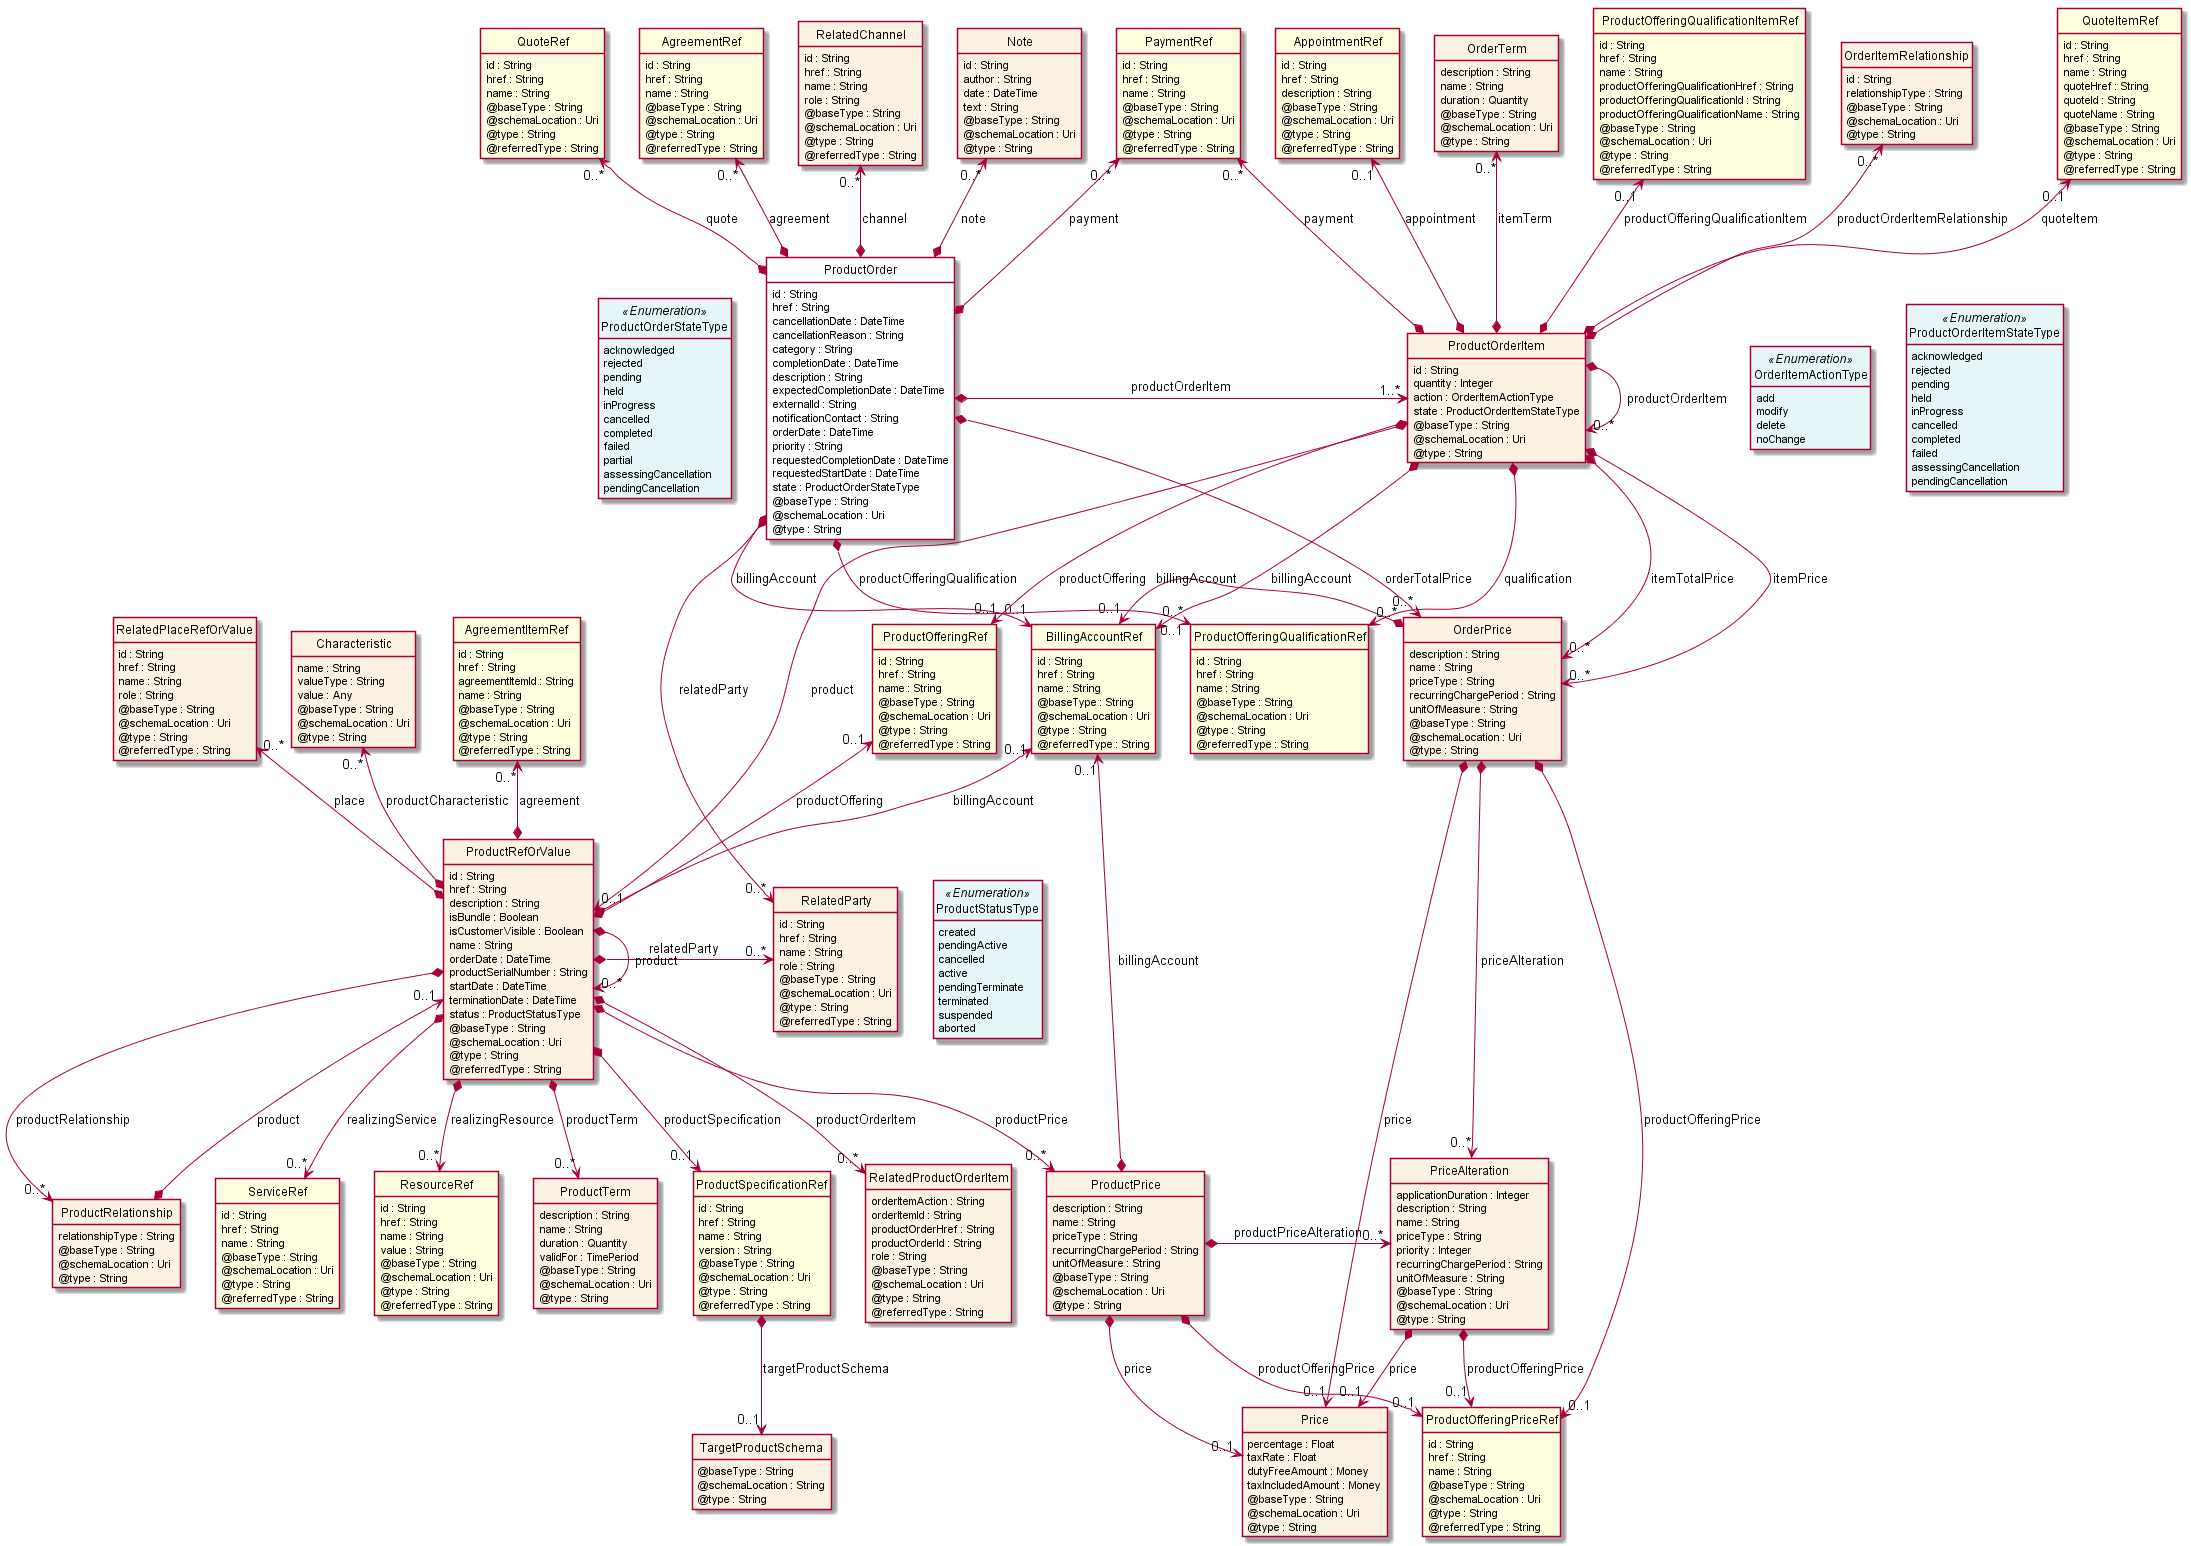

The diagram above was rendered by PlantUML. Its source (embedded in the PNG):
@startuml
hide circle
hide methods
hide stereotype
show <<Enumeration>> stereotype
skinparam class {
   BackgroundColor<<Enumeration>> #E6F5F7
   BackgroundColor<<Ref>> #FFFFE0
   BackgroundColor<<Pivot>> #FFFFFFF
   BackgroundColor #FCF2E3
}

class ProductOrder <<Pivot>> {
    id : String
    href : String
    cancellationDate : DateTime
    cancellationReason : String
    category : String
    completionDate : DateTime
    description : String
    expectedCompletionDate : DateTime
    externalId : String
    notificationContact : String
    orderDate : DateTime
    priority : String
    requestedCompletionDate : DateTime
    requestedStartDate : DateTime
    state : ProductOrderStateType
    @baseType : String
    @schemaLocation : Uri
    @type : String
}

class ProductOrderStateType <<Enumeration>> {
    acknowledged
    rejected
    pending
    held
    inProgress
    cancelled
    completed
    failed
    partial
    assessingCancellation
    pendingCancellation
}


class AgreementRef <<Ref>> {
    id : String
    href : String
    name : String
    @baseType : String
    @schemaLocation : Uri
    @type : String
    @referredType : String
}

class BillingAccountRef <<Ref>> {
    id : String
    href : String
    name : String
    @baseType : String
    @schemaLocation : Uri
    @type : String
    @referredType : String
}

class RelatedChannel {
    id : String
    href : String
    name : String
    role : String
    @baseType : String
    @schemaLocation : Uri
    @type : String
    @referredType : String
}

class Note {
    id : String
    author : String
    date : DateTime
    text : String
    @baseType : String
    @schemaLocation : Uri
    @type : String
}

class OrderPrice {
    description : String
    name : String
    priceType : String
    recurringChargePeriod : String
    unitOfMeasure : String
    @baseType : String
    @schemaLocation : Uri
    @type : String
}

class Price {
    percentage : Float
    taxRate : Float
    dutyFreeAmount : Money
    taxIncludedAmount : Money
    @baseType : String
    @schemaLocation : Uri
    @type : String
}

class PriceAlteration {
    applicationDuration : Integer
    description : String
    name : String
    priceType : String
    priority : Integer
    recurringChargePeriod : String
    unitOfMeasure : String
    @baseType : String
    @schemaLocation : Uri
    @type : String
}

class ProductOfferingPriceRef <<Ref>> {
    id : String
    href : String
    name : String
    @baseType : String
    @schemaLocation : Uri
    @type : String
    @referredType : String
}

class PaymentRef <<Ref>> {
    id : String
    href : String
    name : String
    @baseType : String
    @schemaLocation : Uri
    @type : String
    @referredType : String
}

class ProductOfferingQualificationRef <<Ref>> {
    id : String
    href : String
    name : String
    @baseType : String
    @schemaLocation : Uri
    @type : String
    @referredType : String
}

class ProductOrderItem {
    id : String
    quantity : Integer
    action : OrderItemActionType
    state : ProductOrderItemStateType
    @baseType : String
    @schemaLocation : Uri
    @type : String
}

class OrderItemActionType <<Enumeration>> {
    add
    modify
    delete
    noChange
}

class ProductOrderItemStateType <<Enumeration>> {
    acknowledged
    rejected
    pending
    held
    inProgress
    cancelled
    completed
    failed
    assessingCancellation
    pendingCancellation
}


class AppointmentRef <<Ref>> {
    id : String
    href : String
    description : String
    @baseType : String
    @schemaLocation : Uri
    @type : String
    @referredType : String
}

class OrderTerm {
    description : String
    name : String
    duration : Quantity
    @baseType : String
    @schemaLocation : Uri
    @type : String
}

class ProductRefOrValue {
    id : String
    href : String
    description : String
    isBundle : Boolean
    isCustomerVisible : Boolean
    name : String
    orderDate : DateTime
    productSerialNumber : String
    startDate : DateTime
    terminationDate : DateTime
    status : ProductStatusType
    @baseType : String
    @schemaLocation : Uri
    @type : String
    @referredType : String
}

class ProductStatusType <<Enumeration>> {
    created
    pendingActive
    cancelled
    active
    pendingTerminate
    terminated
    suspended
    aborted 
}


class AgreementItemRef <<Ref>> {
    id : String
    href : String
    agreementItemId : String
    name : String
    @baseType : String
    @schemaLocation : Uri
    @type : String
    @referredType : String
}

class RelatedPlaceRefOrValue {
    id : String
    href : String
    name : String
    role : String
    @baseType : String
    @schemaLocation : Uri
    @type : String
    @referredType : String
}

class Characteristic {
    name : String
    valueType : String
    value : Any
    @baseType : String
    @schemaLocation : Uri
    @type : String
}

class ProductOfferingRef <<Ref>> {
    id : String
    href : String
    name : String
    @baseType : String
    @schemaLocation : Uri
    @type : String
    @referredType : String
}

class RelatedProductOrderItem {
    orderItemAction : String
    orderItemId : String
    productOrderHref : String
    productOrderId : String
    role : String
    @baseType : String
    @schemaLocation : Uri
    @type : String
    @referredType : String
}

class ProductPrice {
    description : String
    name : String
    priceType : String
    recurringChargePeriod : String
    unitOfMeasure : String
    @baseType : String
    @schemaLocation : Uri
    @type : String
}

class ProductRelationship {
    relationshipType : String
    @baseType : String
    @schemaLocation : Uri
    @type : String
}

class ProductSpecificationRef <<Ref>> {
    id : String
    href : String
    name : String
    version : String
    @baseType : String
    @schemaLocation : Uri
    @type : String
    @referredType : String
}

class TargetProductSchema {
    @baseType : String
    @schemaLocation : String
    @type : String
}

class ProductTerm {
    description : String
    name : String
    duration : Quantity
    validFor : TimePeriod
    @baseType : String
    @schemaLocation : Uri
    @type : String
}

class ResourceRef <<Ref>> {
    id : String
    href : String
    name : String
    value : String
    @baseType : String
    @schemaLocation : Uri
    @type : String
    @referredType : String
}

class ServiceRef <<Ref>> {
    id : String
    href : String
    name : String
    @baseType : String
    @schemaLocation : Uri
    @type : String
    @referredType : String
}

class RelatedParty {
    id : String
    href : String
    name : String
    role : String
    @baseType : String
    @schemaLocation : Uri
    @type : String
    @referredType : String
}

class ProductOfferingQualificationItemRef <<Ref>> {
    id : String
    href : String
    name : String
    productOfferingQualificationHref : String
    productOfferingQualificationId : String
    productOfferingQualificationName : String
    @baseType : String
    @schemaLocation : Uri
    @type : String
    @referredType : String
}

class OrderItemRelationship {
    id : String
    relationshipType : String
    @baseType : String
    @schemaLocation : Uri
    @type : String
}

class QuoteItemRef <<Ref>> {
    id : String
    href : String
    name : String
    quoteHref : String
    quoteId : String
    quoteName : String
    @baseType : String
    @schemaLocation : Uri
    @type : String
    @referredType : String
}

class QuoteRef <<Ref>> {
    id : String
    href : String
    name : String
    @baseType : String
    @schemaLocation : Uri
    @type : String
    @referredType : String
}


ProductOrder *-right-> "1..*" ProductOrderItem : productOrderItem
ProductOrder -left[hidden]-> ProductOrderStateType
ProductOrder *-->  "0..*" OrderPrice : orderTotalPrice
ProductOrderItem *-->  "0..*" OrderPrice : itemPrice
ProductOrderItem *-->  "0..*" OrderPrice : itemTotalPrice
BillingAccountRef "0..1" <-left-* OrderPrice : billingAccount
ProductOrder *-->  "0..1" BillingAccountRef : billingAccount
ProductOrderItem *-->  "0..1" BillingAccountRef : billingAccount
PaymentRef "0..*" <--* ProductOrder : payment
PaymentRef "0..*" <--* ProductOrderItem : payment
PaymentRef -right[hidden]-> ProductOrderItem
ProductOrder *-->  "0..*" ProductOfferingQualificationRef : productOfferingQualification
ProductOrderItem *-->  "0..*" ProductOfferingQualificationRef : qualification
ProductOfferingQualificationRef -right[hidden]-> ProductOrderItem
ProductOrder *-->  "0..*" RelatedParty : relatedParty


OrderPrice *-->  "0..1" Price : price
OrderPrice *-->  "0..*" PriceAlteration : priceAlteration
OrderPrice *-->  "0..1" ProductOfferingPriceRef : productOfferingPrice






ProductOrderItem *-right-> "0..*" ProductOrderItem : productOrderItem
ProductOrderItem -right[hidden]-> OrderItemActionType
OrderItemActionType -right[hidden]-> ProductOrderItemStateType
BillingAccountRef "0..1" <--* ProductRefOrValue : billingAccount
ProductOrderItem *-->  "0..1" ProductRefOrValue : product
ProductRefOrValue *-right-> "0..*" RelatedParty : relatedParty
ProductOrderItem *-->  "0..1" ProductOfferingRef : productOffering

ProductRefOrValue *-right-> "0..*" ProductRefOrValue : product
RelatedParty -right[hidden]-> ProductStatusType
ProductPrice *-->  "0..1" BillingAccountRef : billingAccount
ProductRefOrValue *-->  "0..*" ProductPrice : productPrice
ProductPrice *-right-> "0..1" Price : price
ProductPrice *-right-> "0..*" PriceAlteration : productPriceAlteration
ProductPrice *-right-> "0..1" ProductOfferingPriceRef : productOfferingPrice
ProductRefOrValue *-->  "0..*" ProductRelationship : productRelationship
ProductRefOrValue -[hidden]-> ProductRelationship
ProductRelationship -right[hidden]- ProductPrice


PriceAlteration *-->  "0..1" Price : price
PriceAlteration *-->  "0..1" ProductOfferingPriceRef : productOfferingPrice



AgreementRef "0..*" <--* ProductOrder : agreement
RelatedChannel "0..*" <--* ProductOrder : channel
Note "0..*" <--* ProductOrder : note
QuoteRef "0..*" <--* ProductOrder : quote











ProductOfferingRef "0..1" <--* ProductRefOrValue : productOffering
ProductRefOrValue "0..1" <--* ProductRelationship : product
AppointmentRef "0..1" <--* ProductOrderItem : appointment
OrderTerm "0..*" <--* ProductOrderItem : itemTerm
ProductOfferingQualificationItemRef "0..1" <--* ProductOrderItem : productOfferingQualificationItem
OrderItemRelationship "0..*" <--* ProductOrderItem : productOrderItemRelationship
QuoteItemRef "0..1" <--* ProductOrderItem : quoteItem



AgreementItemRef "0..*" <--* ProductRefOrValue : agreement
RelatedPlaceRefOrValue "0..*" <--* ProductRefOrValue : place
Characteristic "0..*" <--* ProductRefOrValue : productCharacteristic
ProductRefOrValue *-->  "0..*" RelatedProductOrderItem : productOrderItem
ProductRefOrValue -[hidden]-> RelatedProductOrderItem
RelatedProductOrderItem -right[hidden]- ProductPrice
ProductRefOrValue *-->  "0..1" ProductSpecificationRef : productSpecification
ProductSpecificationRef -right[hidden]- RelatedProductOrderItem
ProductRefOrValue *-->  "0..*" ProductTerm : productTerm
ProductTerm -right[hidden]- ProductSpecificationRef
ProductRefOrValue *-->  "0..*" ResourceRef : realizingResource
ResourceRef -right[hidden]- ProductTerm
ProductRefOrValue *-->  "0..*" ServiceRef : realizingService
ServiceRef -right[hidden]- ResourceRef








ProductSpecificationRef *-->  "0..1" TargetProductSchema : targetProductSchema









@enduml